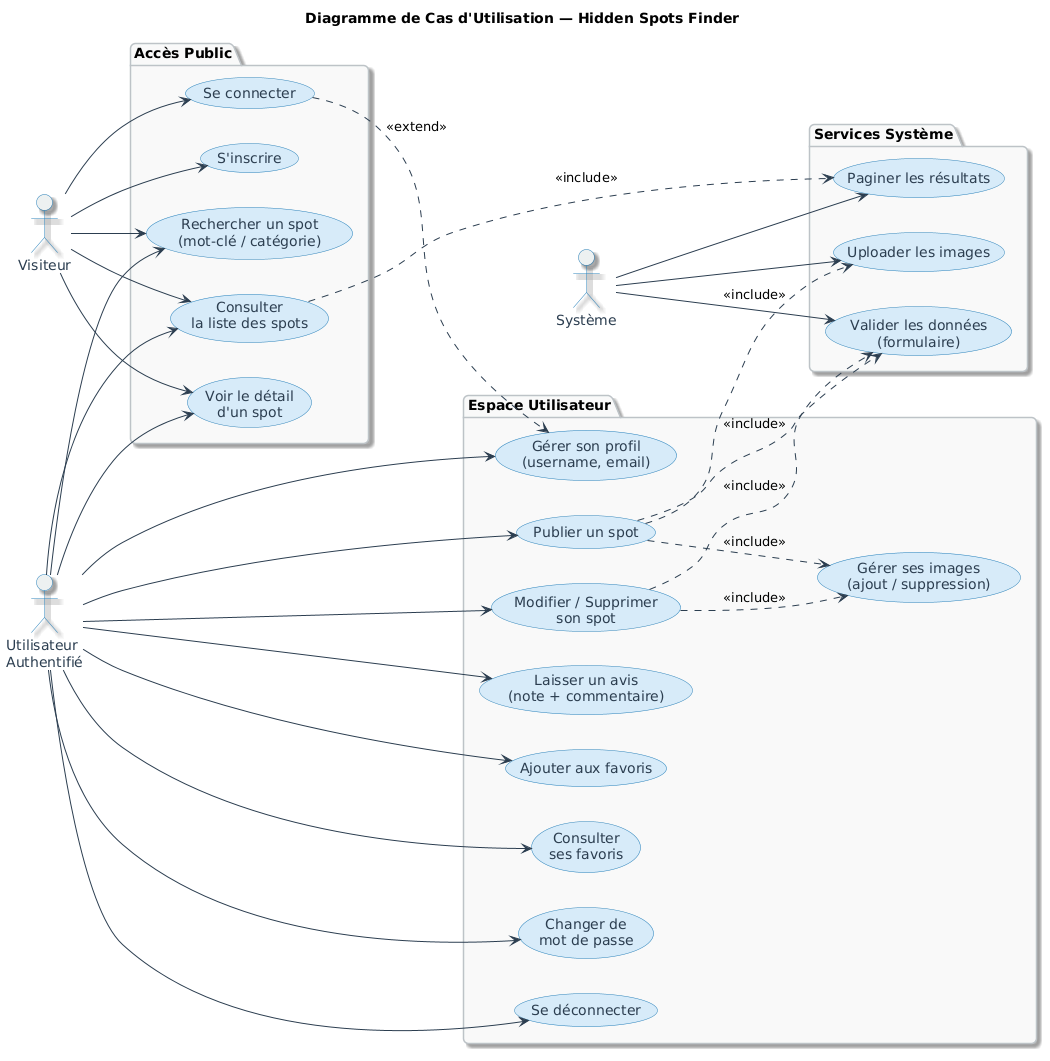

The diagram above was rendered by PlantUML. Its source (embedded in the PNG):
@startuml
left to right direction
title Diagramme de Cas d'Utilisation — Hidden Spots Finder

' === DESIGN & STYLING ===
skinparam {
    BackgroundColor white
    Shadowing true
    RoundCorner 10
    ArrowColor #2C3E50
    BorderColor #34495E

    ActorBackgroundColor #ECF0F1
    ActorBorderColor #2980B9
    ActorFontColor #2C3E50

    UseCaseBackgroundColor #D6EAF8
    UseCaseBorderColor #2980B9
    UseCaseFontColor #2C3E50

    PackageBackgroundColor #F8F9F9
    PackageBorderColor #BDC3C7
}

' Acteurs
actor "Visiteur" as V
actor "Utilisateur\nAuthentifié" as U
actor "Système" as S

' Site Public
package "Accès Public" {
    usecase "Consulter\nla liste des spots" as UC1
    usecase "Voir le détail\nd'un spot" as UC2
    usecase "Rechercher un spot\n(mot-clé / catégorie)" as UC3
    usecase "S'inscrire" as UC4
    usecase "Se connecter" as UC5
}

' Espace Utilisateur Authentifié
package "Espace Utilisateur" {
    usecase "Publier un spot" as UC6
    usecase "Modifier / Supprimer\nson spot" as UC7
    usecase "Gérer ses images\n(ajout / suppression)" as UC8
    usecase "Laisser un avis\n(note + commentaire)" as UC9
    usecase "Ajouter aux favoris" as UC10
    usecase "Consulter\nses favoris" as UC11
    usecase "Gérer son profil\n(username, email)" as UC12
    usecase "Changer de\nmot de passe" as UC13
    usecase "Se déconnecter" as UC14
}

' Services Système
package "Services Système" {
    usecase "Paginer les résultats" as UC15
    usecase "Valider les données\n(formulaire)" as UC16
    usecase "Uploader les images" as UC17
}

' Associations - Visiteur
V --> UC1
V --> UC2
V --> UC3
V --> UC4
V --> UC5

' Associations - Utilisateur Authentifié
U --> UC1
U --> UC2
U --> UC3
U --> UC6
U --> UC7
U --> UC9
U --> UC10
U --> UC11
U --> UC12
U --> UC13
U --> UC14

' Relations includes / extends
UC6 ..> UC8 : <<include>>
UC7 ..> UC8 : <<include>>
UC6 ..> UC16 : <<include>>
UC6 ..> UC17 : <<include>>
UC7 ..> UC16 : <<include>>
UC1 ..> UC15 : <<include>>
UC5 ..> UC12 : <<extend>>

' Système
S --> UC15
S --> UC16
S --> UC17
@enduml